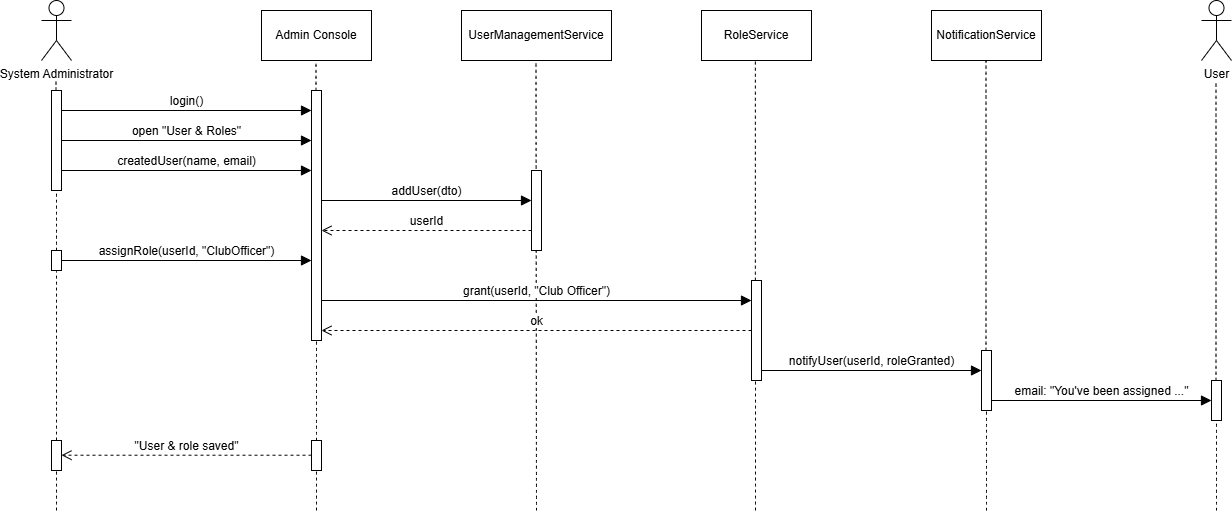

The diagram above was exported from draw.io. Its source (the exported page's mxGraphModel, read from the mxfile embedded in the PNG):
<mxGraphModel dx="512" dy="614" grid="1" gridSize="10" guides="1" tooltips="1" connect="1" arrows="1" fold="1" page="0" pageScale="1" pageWidth="850" pageHeight="1100" math="0" shadow="0">
  <root>
    <mxCell id="0" />
    <mxCell id="1" parent="0" />
    <mxCell id="gY30amPBdoM2t9ITvGqZ-1" value="System Administrator" style="shape=umlActor;verticalLabelPosition=bottom;verticalAlign=top;html=1;" parent="1" vertex="1">
      <mxGeometry x="190" y="170" width="30" height="60" as="geometry" />
    </mxCell>
    <mxCell id="gY30amPBdoM2t9ITvGqZ-2" value="Admin Console" style="html=1;whiteSpace=wrap;" parent="1" vertex="1">
      <mxGeometry x="410" y="180" width="110" height="50" as="geometry" />
    </mxCell>
    <mxCell id="gY30amPBdoM2t9ITvGqZ-3" value="UserManagementService" style="html=1;whiteSpace=wrap;" parent="1" vertex="1">
      <mxGeometry x="610" y="180" width="150" height="50" as="geometry" />
    </mxCell>
    <mxCell id="gY30amPBdoM2t9ITvGqZ-4" value="RoleService" style="html=1;whiteSpace=wrap;" parent="1" vertex="1">
      <mxGeometry x="850" y="180" width="110" height="50" as="geometry" />
    </mxCell>
    <mxCell id="gY30amPBdoM2t9ITvGqZ-5" value="NotificationService" style="html=1;whiteSpace=wrap;" parent="1" vertex="1">
      <mxGeometry x="1080" y="180" width="110" height="50" as="geometry" />
    </mxCell>
    <mxCell id="gY30amPBdoM2t9ITvGqZ-6" value="User" style="shape=umlActor;verticalLabelPosition=bottom;verticalAlign=top;html=1;" parent="1" vertex="1">
      <mxGeometry x="1350" y="170" width="30" height="60" as="geometry" />
    </mxCell>
    <mxCell id="gY30amPBdoM2t9ITvGqZ-9" value="" style="endArrow=none;dashed=1;html=1;rounded=0;fontSize=12;startSize=8;endSize=8;curved=1;" parent="1" source="gY30amPBdoM2t9ITvGqZ-18" edge="1">
      <mxGeometry width="50" height="50" relative="1" as="geometry">
        <mxPoint x="204.5" y="761.5999755859375" as="sourcePoint" />
        <mxPoint x="204.5" y="250" as="targetPoint" />
      </mxGeometry>
    </mxCell>
    <mxCell id="gY30amPBdoM2t9ITvGqZ-10" value="" style="endArrow=none;dashed=1;html=1;rounded=0;fontSize=12;startSize=8;endSize=8;curved=1;" parent="1" source="gY30amPBdoM2t9ITvGqZ-16" edge="1">
      <mxGeometry width="50" height="50" relative="1" as="geometry">
        <mxPoint x="464.5" y="741.5999755859375" as="sourcePoint" />
        <mxPoint x="464.5" y="230" as="targetPoint" />
      </mxGeometry>
    </mxCell>
    <mxCell id="gY30amPBdoM2t9ITvGqZ-11" value="" style="endArrow=none;dashed=1;html=1;rounded=0;fontSize=12;startSize=8;endSize=8;curved=1;" parent="1" edge="1">
      <mxGeometry width="50" height="50" relative="1" as="geometry">
        <mxPoint x="685" y="680" as="sourcePoint" />
        <mxPoint x="684.5" y="230" as="targetPoint" />
      </mxGeometry>
    </mxCell>
    <mxCell id="gY30amPBdoM2t9ITvGqZ-12" value="" style="endArrow=none;dashed=1;html=1;rounded=0;fontSize=12;startSize=8;endSize=8;curved=1;" parent="1" source="gY30amPBdoM2t9ITvGqZ-27" edge="1">
      <mxGeometry width="50" height="50" relative="1" as="geometry">
        <mxPoint x="903.89" y="741.5999755859375" as="sourcePoint" />
        <mxPoint x="903.89" y="230" as="targetPoint" />
      </mxGeometry>
    </mxCell>
    <mxCell id="gY30amPBdoM2t9ITvGqZ-13" value="" style="endArrow=none;dashed=1;html=1;rounded=0;fontSize=12;startSize=8;endSize=8;curved=1;" parent="1" source="gY30amPBdoM2t9ITvGqZ-31" edge="1">
      <mxGeometry width="50" height="50" relative="1" as="geometry">
        <mxPoint x="1134.5" y="741.5999755859375" as="sourcePoint" />
        <mxPoint x="1134.5" y="230" as="targetPoint" />
      </mxGeometry>
    </mxCell>
    <mxCell id="gY30amPBdoM2t9ITvGqZ-14" value="" style="endArrow=none;dashed=1;html=1;rounded=0;fontSize=12;startSize=8;endSize=8;curved=1;" parent="1" source="gY30amPBdoM2t9ITvGqZ-34" edge="1">
      <mxGeometry width="50" height="50" relative="1" as="geometry">
        <mxPoint x="1364.5" y="761.5999755859375" as="sourcePoint" />
        <mxPoint x="1364.5" y="250" as="targetPoint" />
      </mxGeometry>
    </mxCell>
    <mxCell id="gY30amPBdoM2t9ITvGqZ-15" value="login()" style="html=1;verticalAlign=bottom;endArrow=block;curved=0;rounded=0;fontSize=12;startSize=8;endSize=8;" parent="1" edge="1">
      <mxGeometry width="80" relative="1" as="geometry">
        <mxPoint x="210" y="280" as="sourcePoint" />
        <mxPoint x="460" y="280" as="targetPoint" />
      </mxGeometry>
    </mxCell>
    <mxCell id="gY30amPBdoM2t9ITvGqZ-17" value="" style="endArrow=none;dashed=1;html=1;rounded=0;fontSize=12;startSize=8;endSize=8;curved=1;" parent="1" source="gY30amPBdoM2t9ITvGqZ-36" target="gY30amPBdoM2t9ITvGqZ-16" edge="1">
      <mxGeometry width="50" height="50" relative="1" as="geometry">
        <mxPoint x="464.5" y="741.5999755859375" as="sourcePoint" />
        <mxPoint x="464.5" y="230" as="targetPoint" />
      </mxGeometry>
    </mxCell>
    <mxCell id="gY30amPBdoM2t9ITvGqZ-16" value="" style="html=1;points=[[0,0,0,0,5],[0,1,0,0,-5],[1,0,0,0,5],[1,1,0,0,-5]];perimeter=orthogonalPerimeter;outlineConnect=0;targetShapes=umlLifeline;portConstraint=eastwest;newEdgeStyle={&quot;curved&quot;:0,&quot;rounded&quot;:0};" parent="1" vertex="1">
      <mxGeometry x="460" y="260" width="10" height="250" as="geometry" />
    </mxCell>
    <mxCell id="gY30amPBdoM2t9ITvGqZ-19" value="" style="endArrow=none;dashed=1;html=1;rounded=0;fontSize=12;startSize=8;endSize=8;curved=1;" parent="1" source="VU4SMMltArRTeTXePAHI-1" target="gY30amPBdoM2t9ITvGqZ-18" edge="1">
      <mxGeometry width="50" height="50" relative="1" as="geometry">
        <mxPoint x="204.5" y="761.5999755859375" as="sourcePoint" />
        <mxPoint x="204.5" y="250" as="targetPoint" />
      </mxGeometry>
    </mxCell>
    <mxCell id="gY30amPBdoM2t9ITvGqZ-18" value="" style="html=1;points=[[0,0,0,0,5],[0,1,0,0,-5],[1,0,0,0,5],[1,1,0,0,-5]];perimeter=orthogonalPerimeter;outlineConnect=0;targetShapes=umlLifeline;portConstraint=eastwest;newEdgeStyle={&quot;curved&quot;:0,&quot;rounded&quot;:0};" parent="1" vertex="1">
      <mxGeometry x="200" y="260" width="10" height="100" as="geometry" />
    </mxCell>
    <mxCell id="gY30amPBdoM2t9ITvGqZ-20" value="open &quot;User &amp;amp; Roles&quot;" style="html=1;verticalAlign=bottom;endArrow=block;curved=0;rounded=0;fontSize=12;startSize=8;endSize=8;" parent="1" edge="1">
      <mxGeometry width="80" relative="1" as="geometry">
        <mxPoint x="210" y="310" as="sourcePoint" />
        <mxPoint x="460" y="310" as="targetPoint" />
      </mxGeometry>
    </mxCell>
    <mxCell id="gY30amPBdoM2t9ITvGqZ-21" value="createdUser(name, email)" style="html=1;verticalAlign=bottom;endArrow=block;curved=0;rounded=0;fontSize=12;startSize=8;endSize=8;" parent="1" edge="1">
      <mxGeometry width="80" relative="1" as="geometry">
        <mxPoint x="210" y="340" as="sourcePoint" />
        <mxPoint x="460" y="340" as="targetPoint" />
      </mxGeometry>
    </mxCell>
    <mxCell id="gY30amPBdoM2t9ITvGqZ-22" value="addUser(dto)" style="html=1;verticalAlign=bottom;endArrow=block;curved=0;rounded=0;fontSize=12;startSize=8;endSize=8;" parent="1" target="gY30amPBdoM2t9ITvGqZ-23" edge="1">
      <mxGeometry width="80" relative="1" as="geometry">
        <mxPoint x="470" y="370" as="sourcePoint" />
        <mxPoint x="690" y="370" as="targetPoint" />
      </mxGeometry>
    </mxCell>
    <mxCell id="gY30amPBdoM2t9ITvGqZ-23" value="" style="html=1;points=[[0,0,0,0,5],[0,1,0,0,-5],[1,0,0,0,5],[1,1,0,0,-5]];perimeter=orthogonalPerimeter;outlineConnect=0;targetShapes=umlLifeline;portConstraint=eastwest;newEdgeStyle={&quot;curved&quot;:0,&quot;rounded&quot;:0};" parent="1" vertex="1">
      <mxGeometry x="680" y="340" width="10" height="80" as="geometry" />
    </mxCell>
    <mxCell id="gY30amPBdoM2t9ITvGqZ-24" value="userId" style="html=1;verticalAlign=bottom;endArrow=open;dashed=1;endSize=8;curved=0;rounded=0;fontSize=12;" parent="1" target="gY30amPBdoM2t9ITvGqZ-16" edge="1">
      <mxGeometry relative="1" as="geometry">
        <mxPoint x="680" y="400" as="sourcePoint" />
        <mxPoint x="600" y="400" as="targetPoint" />
      </mxGeometry>
    </mxCell>
    <mxCell id="gY30amPBdoM2t9ITvGqZ-25" value="assignRole(userId, &quot;ClubOfficer&quot;)" style="html=1;verticalAlign=bottom;endArrow=block;curved=0;rounded=0;fontSize=12;startSize=8;endSize=8;" parent="1" edge="1">
      <mxGeometry width="80" relative="1" as="geometry">
        <mxPoint x="210" y="430" as="sourcePoint" />
        <mxPoint x="460" y="430" as="targetPoint" />
      </mxGeometry>
    </mxCell>
    <mxCell id="gY30amPBdoM2t9ITvGqZ-26" value="grant(userId, &quot;Club Officer&quot;)" style="html=1;verticalAlign=bottom;endArrow=block;curved=0;rounded=0;fontSize=12;startSize=8;endSize=8;" parent="1" target="gY30amPBdoM2t9ITvGqZ-27" edge="1">
      <mxGeometry width="80" relative="1" as="geometry">
        <mxPoint x="470" y="470" as="sourcePoint" />
        <mxPoint x="550" y="470" as="targetPoint" />
      </mxGeometry>
    </mxCell>
    <mxCell id="gY30amPBdoM2t9ITvGqZ-28" value="" style="endArrow=none;dashed=1;html=1;rounded=0;fontSize=12;startSize=8;endSize=8;curved=1;" parent="1" target="gY30amPBdoM2t9ITvGqZ-27" edge="1">
      <mxGeometry width="50" height="50" relative="1" as="geometry">
        <mxPoint x="904" y="680" as="sourcePoint" />
        <mxPoint x="903.89" y="230" as="targetPoint" />
      </mxGeometry>
    </mxCell>
    <mxCell id="gY30amPBdoM2t9ITvGqZ-27" value="" style="html=1;points=[[0,0,0,0,5],[0,1,0,0,-5],[1,0,0,0,5],[1,1,0,0,-5]];perimeter=orthogonalPerimeter;outlineConnect=0;targetShapes=umlLifeline;portConstraint=eastwest;newEdgeStyle={&quot;curved&quot;:0,&quot;rounded&quot;:0};" parent="1" vertex="1">
      <mxGeometry x="900" y="450" width="10" height="100" as="geometry" />
    </mxCell>
    <mxCell id="gY30amPBdoM2t9ITvGqZ-29" value="ok" style="html=1;verticalAlign=bottom;endArrow=open;dashed=1;endSize=8;curved=0;rounded=0;fontSize=12;" parent="1" target="gY30amPBdoM2t9ITvGqZ-16" edge="1">
      <mxGeometry relative="1" as="geometry">
        <mxPoint x="900" y="500" as="sourcePoint" />
        <mxPoint x="690" y="500" as="targetPoint" />
      </mxGeometry>
    </mxCell>
    <mxCell id="gY30amPBdoM2t9ITvGqZ-30" value="notifyUser(userId, roleGranted)" style="html=1;verticalAlign=bottom;endArrow=block;curved=0;rounded=0;fontSize=12;startSize=8;endSize=8;" parent="1" edge="1">
      <mxGeometry width="80" relative="1" as="geometry">
        <mxPoint x="910" y="540" as="sourcePoint" />
        <mxPoint x="1130" y="540" as="targetPoint" />
      </mxGeometry>
    </mxCell>
    <mxCell id="gY30amPBdoM2t9ITvGqZ-32" value="" style="endArrow=none;dashed=1;html=1;rounded=0;fontSize=12;startSize=8;endSize=8;curved=1;" parent="1" target="gY30amPBdoM2t9ITvGqZ-31" edge="1">
      <mxGeometry width="50" height="50" relative="1" as="geometry">
        <mxPoint x="1135" y="680" as="sourcePoint" />
        <mxPoint x="1134.5" y="230" as="targetPoint" />
      </mxGeometry>
    </mxCell>
    <mxCell id="gY30amPBdoM2t9ITvGqZ-31" value="" style="html=1;points=[[0,0,0,0,5],[0,1,0,0,-5],[1,0,0,0,5],[1,1,0,0,-5]];perimeter=orthogonalPerimeter;outlineConnect=0;targetShapes=umlLifeline;portConstraint=eastwest;newEdgeStyle={&quot;curved&quot;:0,&quot;rounded&quot;:0};" parent="1" vertex="1">
      <mxGeometry x="1130" y="520" width="10" height="60" as="geometry" />
    </mxCell>
    <mxCell id="gY30amPBdoM2t9ITvGqZ-33" value="email: &quot;You've been assigned ...&quot;" style="html=1;verticalAlign=bottom;endArrow=block;curved=0;rounded=0;fontSize=12;startSize=8;endSize=8;" parent="1" edge="1">
      <mxGeometry width="80" relative="1" as="geometry">
        <mxPoint x="1140" y="570" as="sourcePoint" />
        <mxPoint x="1360" y="570" as="targetPoint" />
      </mxGeometry>
    </mxCell>
    <mxCell id="gY30amPBdoM2t9ITvGqZ-35" value="" style="endArrow=none;dashed=1;html=1;rounded=0;fontSize=12;startSize=8;endSize=8;curved=1;" parent="1" target="gY30amPBdoM2t9ITvGqZ-34" edge="1">
      <mxGeometry width="50" height="50" relative="1" as="geometry">
        <mxPoint x="1365" y="680" as="sourcePoint" />
        <mxPoint x="1364.5" y="250" as="targetPoint" />
      </mxGeometry>
    </mxCell>
    <mxCell id="gY30amPBdoM2t9ITvGqZ-34" value="" style="html=1;points=[[0,0,0,0,5],[0,1,0,0,-5],[1,0,0,0,5],[1,1,0,0,-5]];perimeter=orthogonalPerimeter;outlineConnect=0;targetShapes=umlLifeline;portConstraint=eastwest;newEdgeStyle={&quot;curved&quot;:0,&quot;rounded&quot;:0};" parent="1" vertex="1">
      <mxGeometry x="1360" y="550" width="10" height="40" as="geometry" />
    </mxCell>
    <mxCell id="gY30amPBdoM2t9ITvGqZ-37" value="" style="endArrow=none;dashed=1;html=1;rounded=0;fontSize=12;startSize=8;endSize=8;curved=1;" parent="1" target="gY30amPBdoM2t9ITvGqZ-36" edge="1">
      <mxGeometry width="50" height="50" relative="1" as="geometry">
        <mxPoint x="465" y="680" as="sourcePoint" />
        <mxPoint x="465" y="510" as="targetPoint" />
      </mxGeometry>
    </mxCell>
    <mxCell id="gY30amPBdoM2t9ITvGqZ-36" value="" style="html=1;points=[[0,0,0,0,5],[0,1,0,0,-5],[1,0,0,0,5],[1,1,0,0,-5]];perimeter=orthogonalPerimeter;outlineConnect=0;targetShapes=umlLifeline;portConstraint=eastwest;newEdgeStyle={&quot;curved&quot;:0,&quot;rounded&quot;:0};" parent="1" vertex="1">
      <mxGeometry x="460" y="610" width="10" height="30" as="geometry" />
    </mxCell>
    <mxCell id="gY30amPBdoM2t9ITvGqZ-39" value="" style="endArrow=none;dashed=1;html=1;rounded=0;fontSize=12;startSize=8;endSize=8;curved=1;" parent="1" target="gY30amPBdoM2t9ITvGqZ-38" edge="1">
      <mxGeometry width="50" height="50" relative="1" as="geometry">
        <mxPoint x="205" y="680" as="sourcePoint" />
        <mxPoint x="205" y="360" as="targetPoint" />
      </mxGeometry>
    </mxCell>
    <mxCell id="gY30amPBdoM2t9ITvGqZ-38" value="" style="html=1;points=[[0,0,0,0,5],[0,1,0,0,-5],[1,0,0,0,5],[1,1,0,0,-5]];perimeter=orthogonalPerimeter;outlineConnect=0;targetShapes=umlLifeline;portConstraint=eastwest;newEdgeStyle={&quot;curved&quot;:0,&quot;rounded&quot;:0};" parent="1" vertex="1">
      <mxGeometry x="200" y="610" width="10" height="30" as="geometry" />
    </mxCell>
    <mxCell id="gY30amPBdoM2t9ITvGqZ-40" value="&quot;User &amp;amp; role saved&quot;" style="html=1;verticalAlign=bottom;endArrow=open;dashed=1;endSize=8;curved=0;rounded=0;fontSize=12;" parent="1" target="gY30amPBdoM2t9ITvGqZ-38" edge="1">
      <mxGeometry relative="1" as="geometry">
        <mxPoint x="460" y="624.71" as="sourcePoint" />
        <mxPoint x="250" y="624.71" as="targetPoint" />
      </mxGeometry>
    </mxCell>
    <mxCell id="VU4SMMltArRTeTXePAHI-2" value="" style="endArrow=none;dashed=1;html=1;rounded=0;fontSize=12;startSize=8;endSize=8;curved=1;" edge="1" parent="1" source="gY30amPBdoM2t9ITvGqZ-38" target="VU4SMMltArRTeTXePAHI-1">
      <mxGeometry width="50" height="50" relative="1" as="geometry">
        <mxPoint x="205" y="610" as="sourcePoint" />
        <mxPoint x="205" y="360" as="targetPoint" />
      </mxGeometry>
    </mxCell>
    <mxCell id="VU4SMMltArRTeTXePAHI-1" value="" style="html=1;points=[[0,0,0,0,5],[0,1,0,0,-5],[1,0,0,0,5],[1,1,0,0,-5]];perimeter=orthogonalPerimeter;outlineConnect=0;targetShapes=umlLifeline;portConstraint=eastwest;newEdgeStyle={&quot;curved&quot;:0,&quot;rounded&quot;:0};" vertex="1" parent="1">
      <mxGeometry x="200" y="420" width="10" height="20" as="geometry" />
    </mxCell>
  </root>
</mxGraphModel>